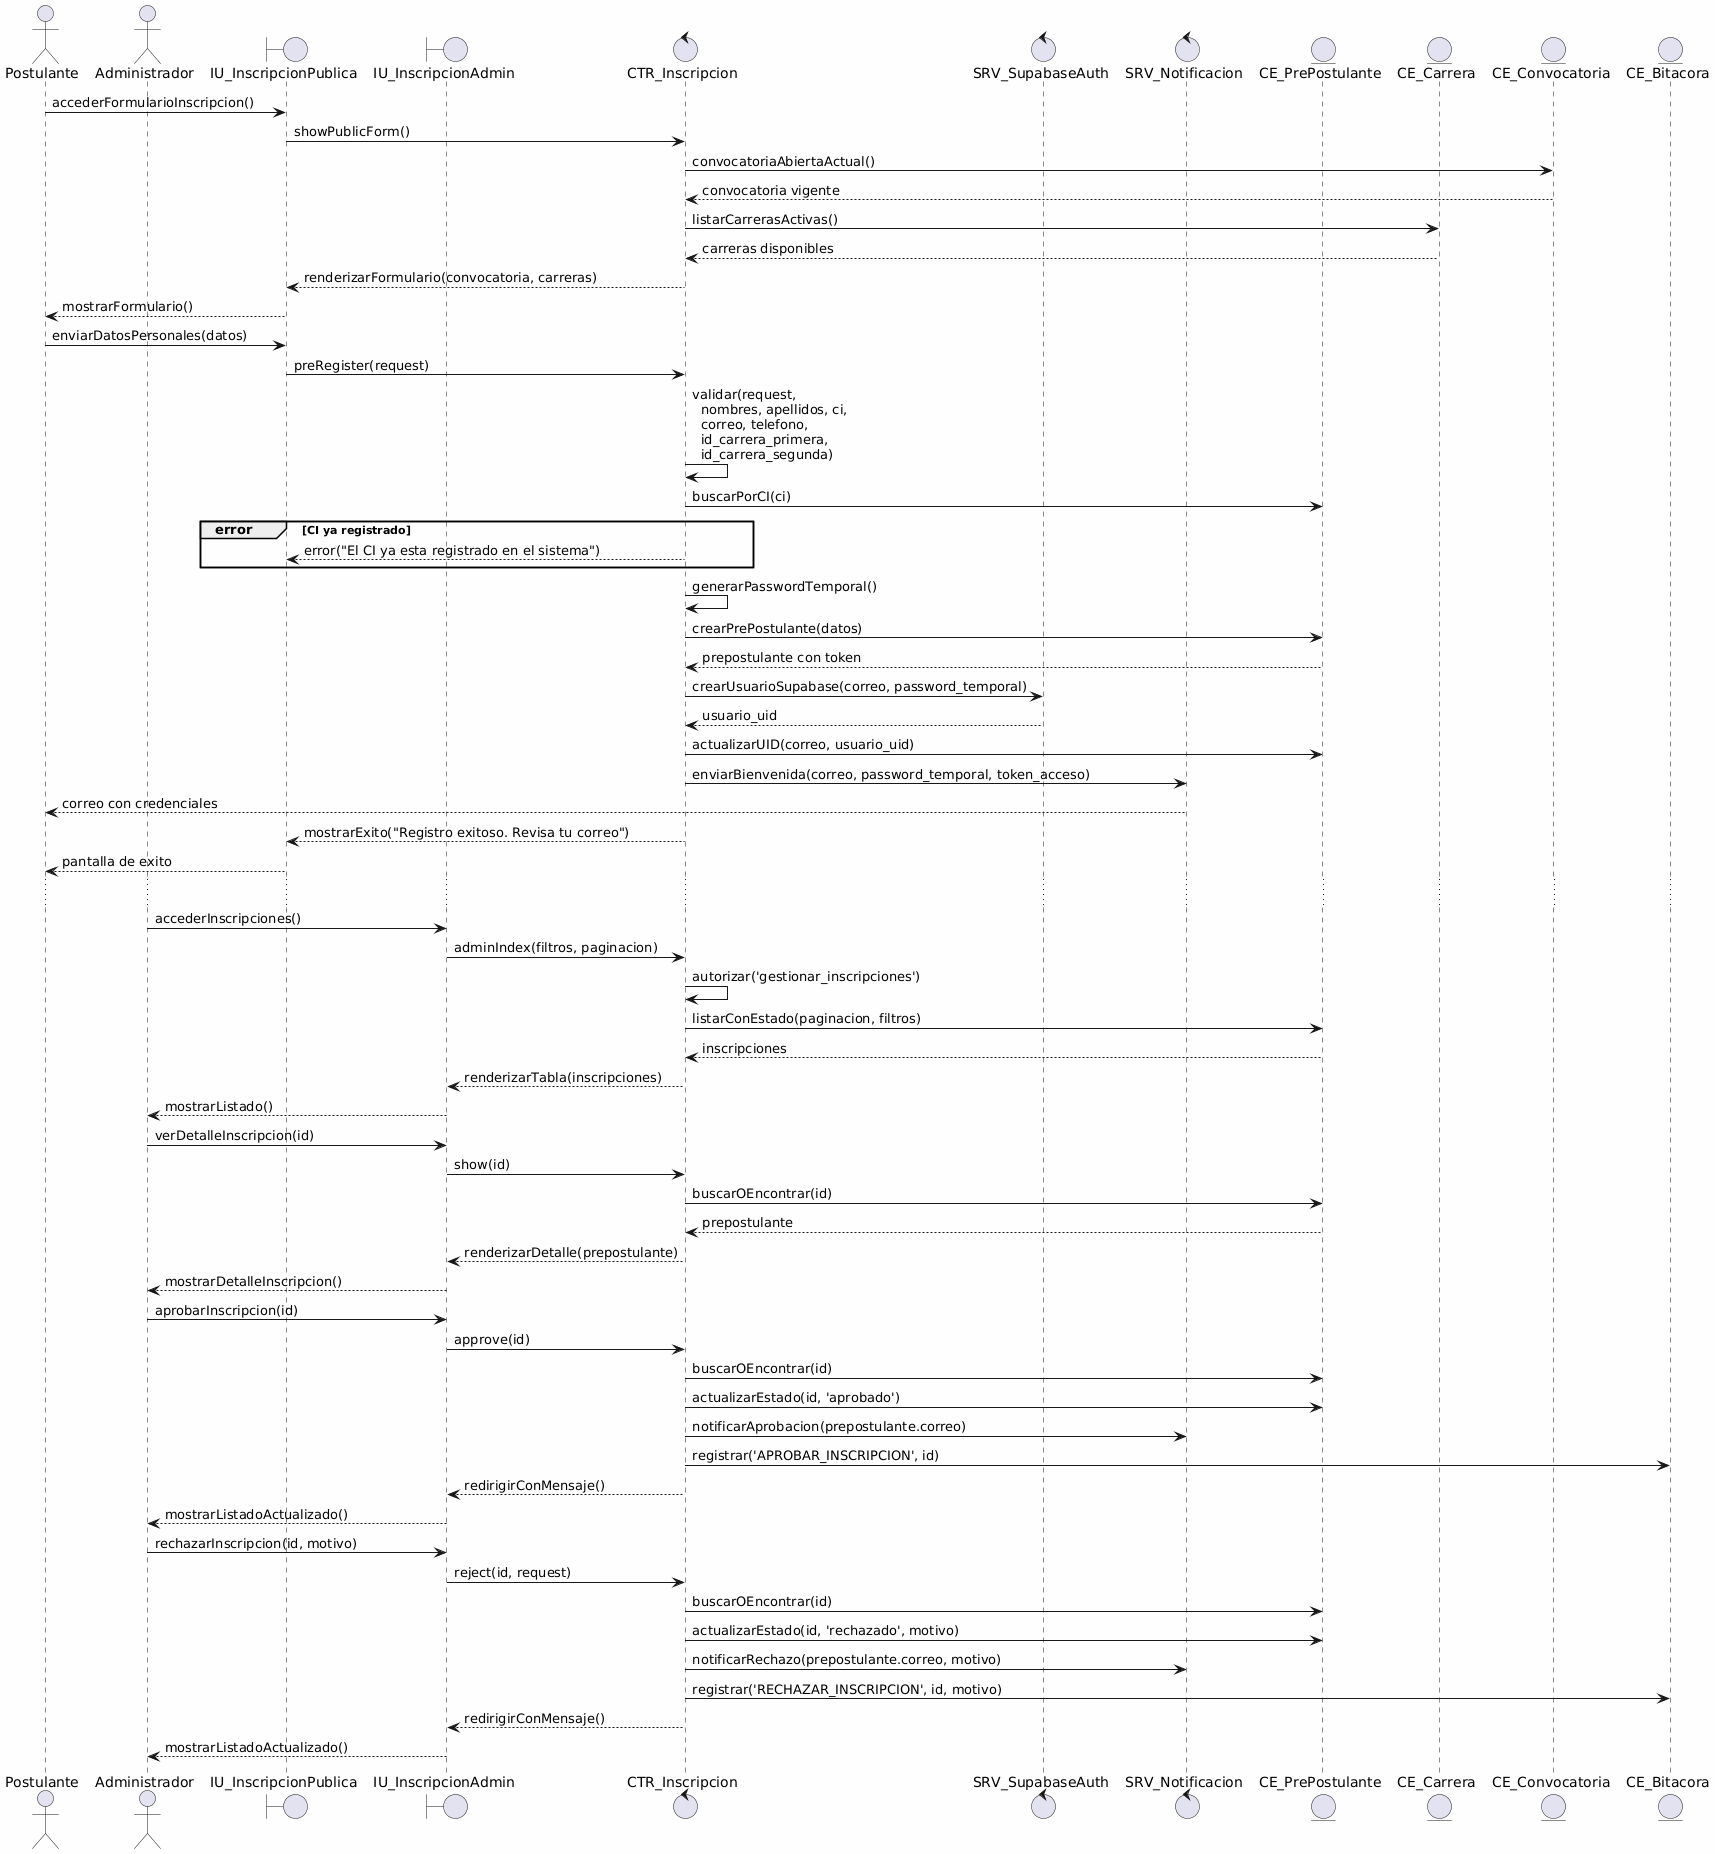

The diagram above was rendered by PlantUML. Its source (embedded in the PNG):
@startuml
skinparam backgroundColor #FEFEFE
skinparam defaultFontName Consolas

actor "Postulante" as postulante
actor "Administrador" as admin
boundary "IU_InscripcionPublica" as public
boundary "IU_InscripcionAdmin" as adminView
control "CTR_Inscripcion" as ctr
control "SRV_SupabaseAuth" as srv
control "SRV_Notificacion" as notif
entity "CE_PrePostulante" as prep
entity "CE_Carrera" as carrera
entity "CE_Convocatoria" as conv
entity "CE_Bitacora" as bitacora

postulante -> public: accederFormularioInscripcion()
public -> ctr: showPublicForm()
ctr -> conv: convocatoriaAbiertaActual()
conv --> ctr: convocatoria vigente
ctr -> carrera: listarCarrerasActivas()
carrera --> ctr: carreras disponibles
ctr --> public: renderizarFormulario(convocatoria, carreras)
public --> postulante: mostrarFormulario()

postulante -> public: enviarDatosPersonales(datos)
public -> ctr: preRegister(request)
ctr -> ctr: validar(request,\n  nombres, apellidos, ci,\n  correo, telefono,\n  id_carrera_primera,\n  id_carrera_segunda)
ctr -> prep: buscarPorCI(ci)
group error [CI ya registrado]
  ctr --> public: error("El CI ya esta registrado en el sistema")
end
ctr -> ctr: generarPasswordTemporal()
ctr -> prep: crearPrePostulante(datos)
prep --> ctr: prepostulante con token
ctr -> srv: crearUsuarioSupabase(correo, password_temporal)
srv --> ctr: usuario_uid
ctr -> prep: actualizarUID(correo, usuario_uid)
ctr -> notif: enviarBienvenida(correo, password_temporal, token_acceso)
notif --> postulante: correo con credenciales
ctr --> public: mostrarExito("Registro exitoso. Revisa tu correo")
public --> postulante: pantalla de exito

...

admin -> adminView: accederInscripciones()
adminView -> ctr: adminIndex(filtros, paginacion)
ctr -> ctr: autorizar('gestionar_inscripciones')
ctr -> prep: listarConEstado(paginacion, filtros)
prep --> ctr: inscripciones
ctr --> adminView: renderizarTabla(inscripciones)
adminView --> admin: mostrarListado()

admin -> adminView: verDetalleInscripcion(id)
adminView -> ctr: show(id)
ctr -> prep: buscarOEncontrar(id)
prep --> ctr: prepostulante
ctr --> adminView: renderizarDetalle(prepostulante)
adminView --> admin: mostrarDetalleInscripcion()

admin -> adminView: aprobarInscripcion(id)
adminView -> ctr: approve(id)
ctr -> prep: buscarOEncontrar(id)
ctr -> prep: actualizarEstado(id, 'aprobado')
ctr -> notif: notificarAprobacion(prepostulante.correo)
ctr -> bitacora: registrar('APROBAR_INSCRIPCION', id)
ctr --> adminView: redirigirConMensaje()
adminView --> admin: mostrarListadoActualizado()

admin -> adminView: rechazarInscripcion(id, motivo)
adminView -> ctr: reject(id, request)
ctr -> prep: buscarOEncontrar(id)
ctr -> prep: actualizarEstado(id, 'rechazado', motivo)
ctr -> notif: notificarRechazo(prepostulante.correo, motivo)
ctr -> bitacora: registrar('RECHAZAR_INSCRIPCION', id, motivo)
ctr --> adminView: redirigirConMensaje()
adminView --> admin: mostrarListadoActualizado()
@enduml